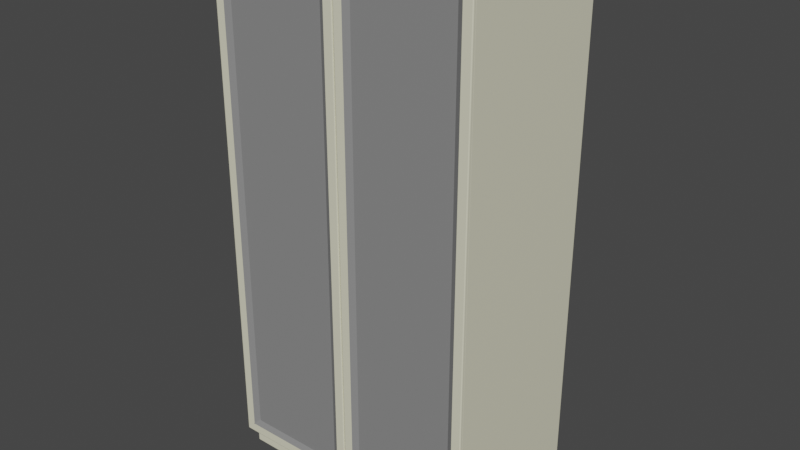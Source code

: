 # Source: Wardrobe.blend  (saved by Blender 3.3.6; exported with 4.5.12 LTS)
import bpy
from mathutils import Matrix  # noqa: F401  (used for matrix-valued properties, if any)

bpy.ops.wm.read_factory_settings(use_empty=True)
scene = bpy.context.scene
scene.name = 'Scene'

# ---- collections
col_collection = bpy.data.collections.new('Collection'); scene.collection.children.link(col_collection)

# ---- materials (node trees are filled in below, after node groups)
mat_ram = bpy.data.materials.new('ram')
mat_ram.use_transparent_shadow = False
mat_fyllning = bpy.data.materials.new('fyllning')
mat_fyllning.use_transparent_shadow = False

# ---- material node trees
mat_ram.use_nodes = True; mat_ram.node_tree.nodes.clear()
_N = mat_ram.node_tree.nodes; _L = mat_ram.node_tree.links
n0 = _N.new('ShaderNodeBsdfPrincipled'); n0.name = 'Principled BSDF'; n0.location = (10, 300)
n0.distribution = 'GGX'
n0.subsurface_method = 'RANDOM_WALK_SKIN'
n0.inputs[0].default_value = (0.8, 0.7804, 0.5898, 1.0)
n0.inputs[3].default_value = 1.45
n0.inputs[27].default_value = (0.0, 0.0, 0.0, 1.0)
n0.inputs[28].default_value = 1.0
n1 = _N.new('ShaderNodeOutputMaterial'); n1.name = 'Material Output'; n1.location = (300, 300)
_L.new(n0.outputs[0], n1.inputs[0])
n1.is_active_output = True
mat_fyllning.use_nodes = True; mat_fyllning.node_tree.nodes.clear()
_N = mat_fyllning.node_tree.nodes; _L = mat_fyllning.node_tree.links
n0 = _N.new('ShaderNodeBsdfPrincipled'); n0.name = 'Principled BSDF'; n0.location = (10, 300)
n0.distribution = 'GGX'
n0.subsurface_method = 'RANDOM_WALK_SKIN'
n0.inputs[0].default_value = (0.2462, 0.2462, 0.2462, 1.0)
n0.inputs[3].default_value = 1.45
n0.inputs[27].default_value = (0.0, 0.0, 0.0, 1.0)
n0.inputs[28].default_value = 1.0
n1 = _N.new('ShaderNodeOutputMaterial'); n1.name = 'Material Output'; n1.location = (300, 300)
_L.new(n0.outputs[0], n1.inputs[0])
n1.is_active_output = True

# ---- world
world_world = bpy.data.worlds.new('World'); scene.world = world_world
world_world.use_nodes = True; world_world.node_tree.nodes.clear()
_N = world_world.node_tree.nodes; _L = world_world.node_tree.links
n0 = _N.new('ShaderNodeOutputWorld'); n0.name = 'World Output'; n0.location = (300, 300)
n1 = _N.new('ShaderNodeBackground'); n1.name = 'Background'; n1.location = (10, 300)
n1.inputs[0].default_value = (0.05088, 0.05088, 0.05088, 1.0)
_L.new(n1.outputs[0], n0.inputs[0])
n0.is_active_output = True
world_world.color = (0.05088, 0.05088, 0.05088)
world_world.use_sun_shadow = False
world_world.sun_shadow_jitter_overblur = 0.0

# ---- meshes
me_cube_001 = bpy.data.meshes.new('Cube.001')
me_cube_001.from_pydata([(-0.476, -0.3, 0.104), (-0.476, -0.3, 1.976), (-0.5, 0.3, 0.08), (-0.5, 0.3, 2.0), (0.476, -0.3, 0.104), (0.476, -0.3, 1.976), (0.5, 0.3, 0.08), (0.5, 0.3, 2.0), (-0.5, -0.3, 0.08), (-0.5, -0.3, 2.0), (0.5, -0.3, 2.0), (0.5, -0.3, 0.08), (-0.476, 0.28, 0.104), (-0.476, 0.28, 1.976), (0.476, 0.28, 1.976), (0.476, 0.28, 0.104), (-0.5, -0.2611, 0.08), (-0.5, -0.2611, 2.0), (0.5, -0.2611, 0.08), (0.5, -0.2611, 2.0), (0.5, 0.3, -7.451e-09), (-0.5, 0.3, -7.451e-09), (0.5, -0.2611, -7.451e-09), (-0.5, -0.2611, -7.451e-09)], [], [(16, 17, 3, 2), (2, 3, 7, 6), (18, 19, 10, 11), (0, 4, 15, 12), (16, 18, 11, 8), (19, 17, 9, 10), (0, 1, 9, 8), (5, 4, 11, 10), (4, 0, 8, 11), (1, 5, 10, 9), (15, 14, 13, 12), (1, 0, 12, 13), (5, 1, 13, 14), (4, 5, 14, 15), (7, 3, 17, 19), (16, 2, 21, 23), (6, 7, 19, 18), (8, 9, 17, 16), (21, 20, 22, 23), (2, 6, 20, 21), (18, 16, 23, 22), (6, 18, 22, 20)])
_uv = me_cube_001.uv_layers.new(name='UVMap')
_uv.uv.foreach_set('vector', [0.375, 0.0162, 0.625, 0.0162, 0.625, 0.25, 0.375, 0.25, 0.375, 0.25, 0.625, 0.25, 0.625, 0.5, 0.375, 0.5, 0.375, 0.7338, 0.625, 0.7338, 0.625, 0.75, 0.375, 0.75, 0.378, 0.994, 0.378, 0.756, 0.378, 0.756, 0.378, 0.994, 0.125, 0.7338, 0.375, 0.7338, 0.375, 0.75, 0.125, 0.75, 0.625, 0.7338, 0.875, 0.7338, 0.875, 0.75, 0.625, 0.75, 0.378, 0.994, 0.622, 0.994, 0.625, 1.0, 0.375, 1.0, 0.622, 0.756, 0.378, 0.756, 0.375, 0.75, 0.625, 0.75, 0.378, 0.756, 0.378, 0.994, 0.375, 1.0, 0.375, 0.75, 0.622, 0.994, 0.622, 0.756, 0.625, 0.75, 0.625, 1.0, 0.378, 0.756, 0.622, 0.756, 0.622, 0.994, 0.378, 0.994, 0.622, 0.994, 0.378, 0.994, 0.378, 0.994, 0.622, 0.994, 0.622, 0.756, 0.622, 0.994, 0.622, 0.994, 0.622, 0.756, 0.378, 0.756, 0.622, 0.756, 0.622, 0.756, 0.378, 0.756, 0.625, 0.5, 0.875, 0.5, 0.875, 0.7338, 0.625, 0.7338, 0.375, 0.0162, 0.375, 0.25, 0.375, 0.25, 0.375, 0.0162, 0.375, 0.5, 0.625, 0.5, 0.625, 0.7338, 0.375, 0.7338, 0.375, 0.0, 0.625, 0.0, 0.625, 0.0162, 0.375, 0.0162, 0.125, 0.5, 0.375, 0.5, 0.375, 0.7338, 0.125, 0.7338, 0.375, 0.25, 0.375, 0.5, 0.375, 0.5, 0.375, 0.25, 0.375, 0.7338, 0.125, 0.7338, 0.125, 0.7338, 0.375, 0.7338, 0.375, 0.5, 0.375, 0.7338, 0.375, 0.7338, 0.375, 0.5])
me_cube_001.materials.append(mat_ram)
me_cube_001.update()
me_cube_002 = bpy.data.meshes.new('Cube.002')
me_cube_002.from_pydata([(-0.4648, -0.009, -0.92), (-0.4648, -0.009, 0.92), (-0.4998, 0.009, -0.9551), (-0.4998, 0.009, 0.9551), (-0.001833, 0.009, -0.9551), (-0.001833, 0.009, 0.9551), (-0.03682, -0.009, -0.92), (-0.03682, -0.009, 0.92), (-0.4998, -0.009, -0.9551), (-0.4998, -0.009, 0.9551), (-0.001833, -0.009, 0.9551), (-0.001833, -0.009, -0.9551), (-0.4425, 0.002386, -0.8996), (-0.4425, 0.002386, 0.8996), (-0.05914, 0.002386, 0.8996), (-0.05914, 0.002386, -0.8996)], [], [(8, 9, 3, 2), (10, 11, 4, 5), (0, 6, 15, 12), (5, 3, 9, 10), (2, 4, 11, 8), (2, 3, 5, 4), (0, 1, 9, 8), (1, 7, 10, 9), (6, 0, 8, 11), (7, 6, 11, 10), (15, 14, 13, 12), (1, 0, 12, 13), (6, 7, 14, 15), (7, 1, 13, 14)])
me_cube_002.polygons.foreach_set('material_index', [0, 0, 1, 0, 0, 0, 0, 0, 0, 0, 1, 1, 1, 1])
_uv = me_cube_002.uv_layers.new(name='UVMap')
_uv.uv.foreach_set('vector', [0.375, 0.0, 0.625, 0.0, 0.625, 0.25, 0.375, 0.25, 0.625, 0.875, 0.375, 0.875, 0.25, 0.5, 0.625, 0.375, 0.3796, 0.9912, 0.3796, 0.8838, 0.3796, 0.8838, 0.3796, 0.9912, 0.75, 0.5, 0.875, 0.5, 0.875, 0.75, 0.75, 0.75, 0.125, 0.5, 0.25, 0.5, 0.25, 0.75, 0.125, 0.75, 0.375, 0.25, 0.625, 0.25, 0.625, 0.375, 0.375, 0.375, 0.3796, 0.9912, 0.6204, 0.9912, 0.625, 1.0, 0.375, 1.0, 0.6204, 0.9912, 0.6204, 0.8838, 0.625, 0.875, 0.625, 1.0, 0.3796, 0.8838, 0.3796, 0.9912, 0.375, 1.0, 0.375, 0.875, 0.6204, 0.8838, 0.3796, 0.8838, 0.375, 0.875, 0.625, 0.875, 0.3796, 0.8838, 0.6204, 0.8838, 0.6204, 0.9912, 0.3796, 0.9912, 0.6204, 0.9912, 0.3796, 0.9912, 0.3796, 0.9912, 0.6204, 0.9912, 0.3796, 0.8838, 0.6204, 0.8838, 0.6204, 0.8838, 0.3796, 0.8838, 0.6204, 0.8838, 0.6204, 0.9912, 0.6204, 0.9912, 0.6204, 0.8838])
me_cube_002.materials.append(mat_ram)
me_cube_002.materials.append(mat_fyllning)
me_cube_002.update()

# ---- objects
ob_cube = bpy.data.objects.new('Cube', me_cube_001)
ob_cube_001 = bpy.data.objects.new('Cube.001', me_cube_002)

# ---- transforms, parenting, visibility, modifiers, constraints
ob_cube.location = (0.0, 0.0, 0.0)
_m = ob_cube.modifiers.new('Bevel', 'BEVEL')
_m.width = 0.003
_m.width_pct = 0.003
_m.segments = 2
ob_cube_001.location = (0.0, -0.3, 1.04)
_m = ob_cube_001.modifiers.new('Mirror', 'MIRROR')
_m = ob_cube_001.modifiers.new('Bevel', 'BEVEL')
_m.width = 0.003
_m.width_pct = 0.003
_m.segments = 2

# ---- collection membership
col_collection.objects.link(ob_cube)
col_collection.objects.link(ob_cube_001)

# ---- scene / render settings (as saved in the file)
scene.frame_start = 1; scene.frame_end = 250; scene.frame_set(1)
scene.render.engine = 'BLENDER_EEVEE_NEXT'
scene.cycles.sampling_pattern = 'TABULATED_SOBOL'
scene.cycles.use_light_tree = False
scene.view_settings.view_transform = 'Filmic'
bpy.context.view_layer.update()

# ---- added for rendering (the .blend has no active camera and no usable light): camera, sun
cam_auto = bpy.data.cameras.new('AutoCamera')
cam_auto.lens = 50.0
cam_auto.sensor_width = 36.0
cam_auto.clip_end = 1000.0
ob_auto_camera = bpy.data.objects.new('AutoCamera', cam_auto)
scene.collection.objects.link(ob_auto_camera)
ob_auto_camera.location = (2.14422, -2.57757, 2.71538)
ob_auto_camera.rotation_euler = (1.09748, -7.21219e-08, 0.694738)
scene.camera = ob_auto_camera
light_auto_sun = bpy.data.lights.new('AutoSun', 'SUN')
light_auto_sun.energy = 3.0
light_auto_sun.angle = 0.0523599
ob_auto_sun = bpy.data.objects.new('AutoSun', light_auto_sun)
scene.collection.objects.link(ob_auto_sun)
ob_auto_sun.rotation_euler = (0.872665, 0.174533, 0.523599)
bpy.context.view_layer.update()
